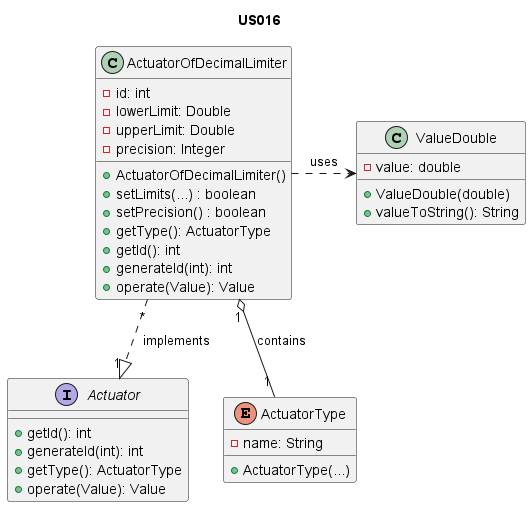

The diagram above was rendered by PlantUML. Its source (embedded in the PNG):
@startuml

title US016

/'As Product Owner, I want the system to have a type of actuator that sets a
decimal value in the range defined by [lower limit, upper limit] and predefined
precision.'/

interface Actuator {
    + getId(): int
    + generateId(int): int
    + getType(): ActuatorType
    + operate(Value): Value
}

class ActuatorOfDecimalLimiter {
    - id: int
    - lowerLimit: Double
    - upperLimit: Double
    - precision: Integer
    + ActuatorOfDecimalLimiter()
    + setLimits(...) : boolean
    + setPrecision() : boolean
    + getType(): ActuatorType
    + getId(): int
    + generateId(int): int
    + operate(Value): Value
}

class ValueDouble {
    - value: double
    + ValueDouble(double)
    + valueToString(): String
}

enum ActuatorType {
    - name: String
    + ActuatorType(...)
}

ActuatorOfDecimalLimiter"*" ..|>"1" Actuator : " implements"
ActuatorOfDecimalLimiter"1" o-- "1" ActuatorType : "contains"
ActuatorOfDecimalLimiter .right.> ValueDouble : "uses"

@enduml